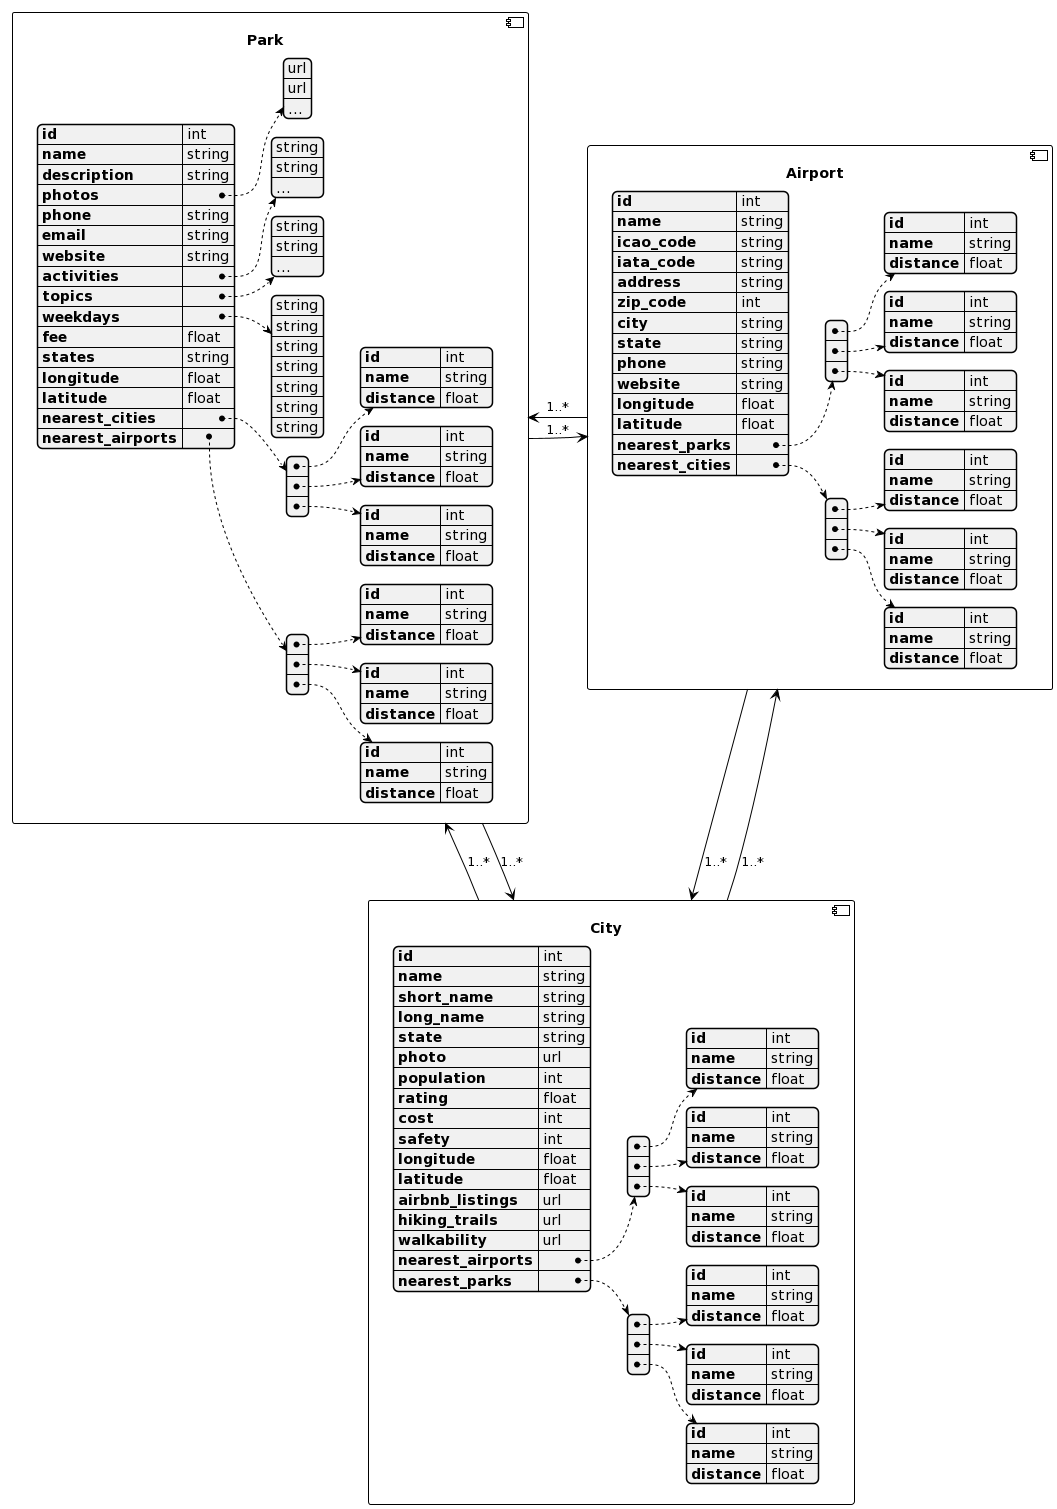

The diagram above was rendered by PlantUML. Its source (embedded in the PNG):
@startuml
!theme plain
skinparam defaultTextAlignment center
!$parks={
"id": "int",
"name": "string",
"description": "string",
"photos": ["url","url","..."],
"phone":"string",
"email":"string",
"website":"string",
"activities":["string","string","..."],
"topics":["string","string","..."],
"weekdays":["string","string","string","string","string","string","string"],
"fee": "float",
"states":"string",
"longitude":"float",
"latitude":"float",
"nearest_cities": [{
  "id":"int",
  "name":"string",
  "distance":"float"
},
{
  "id":"int",
  "name":"string",
  "distance":"float"
},
{
  "id":"int",
  "name":"string",
  "distance":"float"
}
],
"nearest_airports": [{
  "id":"int",
  "name":"string",
  "distance":"float"
},
{
  "id":"int",
  "name":"string",
  "distance":"float"
},
{
  "id":"int",
  "name":"string",
  "distance":"float"
}
]
}

!$cities={
"id": "int",
"name": "string",
"short_name": "string",
"long_name": "string",
"state": "string",
"photo": "url",
"population":"int",
"rating":"float",
"cost":"int",
"safety":"int",
"longitude":"float",
"latitude":"float",
"airbnb_listings":"url",
"hiking_trails": "url",
"walkability":"url",
"nearest_airports": [{
  "id":"int",
  "name":"string",
  "distance":"float"
},
{
  "id":"int",
  "name":"string",
  "distance":"float"
},
{
  "id":"int",
  "name":"string",
  "distance":"float"
}
],
"nearest_parks": [{
  "id":"int",
  "name":"string",
  "distance":"float"
},
{
  "id":"int",
  "name":"string",
  "distance":"float"
},
{
  "id":"int",
  "name":"string",
  "distance":"float"
}
]
}

!$airports={
"id": "int",
"name": "string",
"icao_code": "string",
"iata_code": "string",
"address":"string",
"zip_code":"int",
"city":"string",
"state":"string",
"phone":"string",
"website":"string",
"longitude":"float",
"latitude":"float",
"nearest_parks": [{
  "id":"int",
  "name":"string",
  "distance":"float"
},
{
  "id":"int",
  "name":"string",
  "distance":"float"
},
{
  "id":"int",
  "name":"string",
  "distance":"float"
}
],
"nearest_cities": [{
  "id":"int",
  "name":"string",
  "distance":"float"
},
{
  "id":"int",
  "name":"string",
  "distance":"float"
},
{
  "id":"int",
  "name":"string",
  "distance":"float"
}
]
}

component Parks [
<b>Park
{{json
$parks
}}
]

component Airports [
<b>Airport
{{json
$airports
}}
]

component Cities [
<b>City
{{json
$cities
}}
]

Airports-l->Parks : 1..*
Airports-d->Cities : 1..*
Cities-u->Airports : 1..*
Cities-l->Parks : 1..*
Parks-r->Cities : 1..*
Parks-r->Airports : 1..*
@enduml